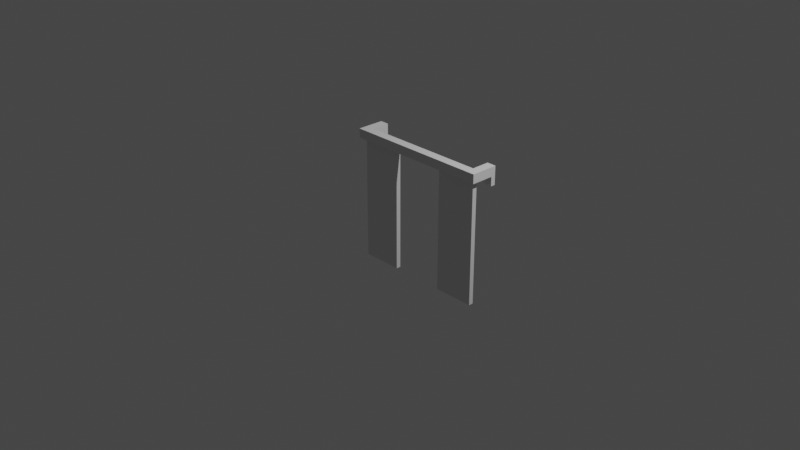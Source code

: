# Source: Curtain.blend  (saved by Blender 2.91.10; exported with 4.5.12 LTS)
import bpy
from mathutils import Matrix  # noqa: F401  (used for matrix-valued properties, if any)

bpy.ops.wm.read_factory_settings(use_empty=True)
scene = bpy.context.scene
scene.name = 'Scene'

# ---- collections
col_collection = bpy.data.collections.new('Collection'); scene.collection.children.link(col_collection)

# ---- world
world_world = bpy.data.worlds.new('World'); scene.world = world_world
world_world.use_nodes = True; world_world.node_tree.nodes.clear()
_N = world_world.node_tree.nodes; _L = world_world.node_tree.links
n0 = _N.new('ShaderNodeOutputWorld'); n0.name = 'World Output'; n0.location = (300, 300)
n1 = _N.new('ShaderNodeBackground'); n1.name = 'Background'; n1.location = (10, 300)
n1.inputs[0].default_value = (0.05088, 0.05088, 0.05088, 1.0)
_L.new(n1.outputs[0], n0.inputs[0])
n0.is_active_output = True
world_world.color = (0.05088, 0.05088, 0.05088)
world_world.use_sun_shadow = False
world_world.sun_shadow_jitter_overblur = 0.0

# ---- cameras
cam_camera = bpy.data.cameras.new('Camera')
cam_camera.clip_end = 100.0
cam_camera.ortho_scale = 7.314

# ---- lights
light_light = bpy.data.lights.new('Light', 'POINT')
light_light.transmission_factor = 0.0
light_light.energy = 1000.0
light_light.shadow_soft_size = 0.1
light_light.shadow_maximum_resolution = 0.006
light_light.use_absolute_resolution = True

# ---- meshes
me_w_rfel_006 = bpy.data.meshes.new('Würfel.006')
me_w_rfel_006.from_pydata([(6.0, 5.0, -8.0), (6.0, 5.0, 19.0), (6.0, 6.0, -8.0), (6.0, 6.0, 19.0), (15.0, 5.0, -8.0), (15.0, 5.0, 19.0), (15.0, 6.0, -8.0), (15.0, 6.0, 19.0), (-16.0, 4.0, 19.0), (-16.0, 4.0, 21.0), (-16.0, 6.0, 19.0), (-16.0, 6.0, 21.0), (16.0, 4.0, 19.0), (16.0, 4.0, 21.0), (16.0, 6.0, 19.0), (16.0, 6.0, 21.0), (-16.0, 6.0, 19.0), (-16.0, 6.0, 21.0), (-16.0, 10.0, 19.0), (-16.0, 10.0, 21.0), (-14.0, 6.0, 19.0), (-14.0, 6.0, 21.0), (-14.0, 10.0, 19.0), (-14.0, 10.0, 21.0), (-16.0, 9.0, 17.0), (-16.0, 9.0, 19.0), (-16.0, 10.0, 17.0), (-16.0, 10.0, 19.0), (-14.0, 9.0, 17.0), (-14.0, 9.0, 19.0), (-14.0, 10.0, 17.0), (-14.0, 10.0, 19.0), (14.0, 9.0, 17.0), (14.0, 9.0, 19.0), (14.0, 10.0, 17.0), (14.0, 10.0, 19.0), (16.0, 9.0, 17.0), (16.0, 9.0, 19.0), (16.0, 10.0, 17.0), (16.0, 10.0, 19.0), (14.0, 6.0, 19.0), (14.0, 6.0, 21.0), (14.0, 10.0, 19.0), (14.0, 10.0, 21.0), (16.0, 6.0, 19.0), (16.0, 6.0, 21.0), (16.0, 10.0, 19.0), (16.0, 10.0, 21.0), (-15.0, 5.0, -8.0), (-15.0, 5.0, 19.0), (-15.0, 6.0, -8.0), (-15.0, 6.0, 19.0), (-6.0, 5.0, -8.0), (-6.0, 5.0, 19.0), (-6.0, 6.0, -8.0), (-6.0, 6.0, 19.0)], [], [(0, 1, 3, 2), (2, 3, 7, 6), (6, 7, 5, 4), (4, 5, 1, 0), (2, 6, 4, 0), (7, 3, 1, 5), (8, 9, 11, 10), (10, 11, 15, 14), (14, 15, 13, 12), (12, 13, 9, 8), (10, 14, 12, 8), (15, 11, 9, 13), (16, 17, 19, 18), (18, 19, 23, 22), (22, 23, 21, 20), (20, 21, 17, 16), (18, 22, 20, 16), (23, 19, 17, 21), (24, 25, 27, 26), (26, 27, 31, 30), (30, 31, 29, 28), (28, 29, 25, 24), (26, 30, 28, 24), (31, 27, 25, 29), (32, 33, 35, 34), (34, 35, 39, 38), (38, 39, 37, 36), (36, 37, 33, 32), (34, 38, 36, 32), (39, 35, 33, 37), (40, 41, 43, 42), (42, 43, 47, 46), (46, 47, 45, 44), (44, 45, 41, 40), (42, 46, 44, 40), (47, 43, 41, 45), (48, 49, 51, 50), (50, 51, 55, 54), (54, 55, 53, 52), (52, 53, 49, 48), (50, 54, 52, 48), (55, 51, 49, 53)])
_uv = me_w_rfel_006.uv_layers.new(name='UV-Map')
_uv.uv.foreach_set('vector', [0.07812, 0.4531, 0.07812, 0.6641, 0.07031, 0.6641, 0.07031, 0.4531, 0.07031, 0.4531, 0.07031, 0.6641, 0.0, 0.6641, 0.0, 0.4531, 0.1562, 0.4531, 0.1562, 0.6641, 0.1484, 0.6641, 0.1484, 0.4531, 0.1484, 0.4531, 0.1484, 0.6641, 0.07812, 0.6641, 0.07812, 0.4531, 0.07812, 0.6641, 0.07812, 0.7344, 0.08594, 0.7344, 0.08594, 0.6641, 0.07031, 0.7344, 0.07031, 0.6641, 0.07812, 0.6641, 0.07812, 0.7344, 0.2656, 0.7344, 0.2656, 0.75, 0.25, 0.75, 0.25, 0.7344, 0.25, 0.7344, 0.25, 0.75, 0.0, 0.75, 0.0, 0.7344, 0.5312, 0.7344, 0.5312, 0.75, 0.5156, 0.75, 0.5156, 0.7344, 0.5156, 0.7344, 0.5156, 0.75, 0.2656, 0.75, 0.2656, 0.7344, 0.2656, 0.75, 0.2656, 1.0, 0.2812, 1.0, 0.2812, 0.75, 0.25, 1.0, 0.25, 0.75, 0.2656, 0.75, 0.2656, 1.0, 0.04688, 0.9375, 0.04688, 0.9531, 0.01562, 0.9531, 0.01562, 0.9375, 0.01562, 0.9375, 0.01562, 0.9531, 0.0, 0.9531, 0.0, 0.9375, 0.09375, 0.9375, 0.09375, 0.9531, 0.0625, 0.9531, 0.0625, 0.9375, 0.0625, 0.9375, 0.0625, 0.9531, 0.04688, 0.9531, 0.04688, 0.9375, 0.04688, 0.9531, 0.04688, 0.9688, 0.07812, 0.9688, 0.07812, 0.9531, 0.01562, 0.9688, 0.01562, 0.9531, 0.04688, 0.9531, 0.04688, 0.9688, 0.07031, 0.9062, 0.07031, 0.9219, 0.0625, 0.9219, 0.0625, 0.9062, 0.0625, 0.9062, 0.0625, 0.9219, 0.04688, 0.9219, 0.04688, 0.9062, 0.09375, 0.9062, 0.09375, 0.9219, 0.08594, 0.9219, 0.08594, 0.9062, 0.08594, 0.9062, 0.08594, 0.9219, 0.07031, 0.9219, 0.07031, 0.9062, 0.07031, 0.9219, 0.07031, 0.9375, 0.07812, 0.9375, 0.07812, 0.9219, 0.0625, 0.9375, 0.0625, 0.9219, 0.07031, 0.9219, 0.07031, 0.9375, 0.02344, 0.9062, 0.02344, 0.9219, 0.01562, 0.9219, 0.01562, 0.9062, 0.01562, 0.9062, 0.01562, 0.9219, 0.0, 0.9219, 0.0, 0.9062, 0.04688, 0.9062, 0.04688, 0.9219, 0.03906, 0.9219, 0.03906, 0.9062, 0.03906, 0.9062, 0.03906, 0.9219, 0.02344, 0.9219, 0.02344, 0.9062, 0.02344, 0.9219, 0.02344, 0.9375, 0.03125, 0.9375, 0.03125, 0.9219, 0.01562, 0.9375, 0.01562, 0.9219, 0.02344, 0.9219, 0.02344, 0.9375, 0.04688, 0.9688, 0.04688, 0.9844, 0.01562, 0.9844, 0.01562, 0.9688, 0.01562, 0.9688, 0.01562, 0.9844, 0.0, 0.9844, 0.0, 0.9688, 0.09375, 0.9688, 0.09375, 0.9844, 0.0625, 0.9844, 0.0625, 0.9688, 0.0625, 0.9688, 0.0625, 0.9844, 0.04688, 0.9844, 0.04688, 0.9688, 0.04688, 0.9844, 0.04688, 1.0, 0.07812, 1.0, 0.07812, 0.9844, 0.01562, 1.0, 0.01562, 0.9844, 0.04688, 0.9844, 0.04688, 1.0, 0.2344, 0.4531, 0.2344, 0.6641, 0.2266, 0.6641, 0.2266, 0.4531, 0.2266, 0.4531, 0.2266, 0.6641, 0.1562, 0.6641, 0.1562, 0.4531, 0.3125, 0.4531, 0.3125, 0.6641, 0.3047, 0.6641, 0.3047, 0.4531, 0.3047, 0.4531, 0.3047, 0.6641, 0.2344, 0.6641, 0.2344, 0.4531, 0.2344, 0.6641, 0.2344, 0.7344, 0.2422, 0.7344, 0.2422, 0.6641, 0.2266, 0.7344, 0.2266, 0.6641, 0.2344, 0.6641, 0.2344, 0.7344])
me_w_rfel_006.use_remesh_fix_poles = True
me_w_rfel_006.use_remesh_preserve_attributes = False
me_w_rfel_006.use_mirror_vertex_groups = False
me_w_rfel_006.update()

# ---- objects
ob_cube = bpy.data.objects.new('cube', me_w_rfel_006)
ob_light = bpy.data.objects.new('Light', light_light)
ob_camera = bpy.data.objects.new('Camera', cam_camera)

# ---- transforms, parenting, visibility, modifiers, constraints
ob_cube.location = (0.0009172, -0.003322, -0.3798)
ob_cube.scale = (0.051, 0.051, 0.051)
ob_cube.lineart.crease_threshold = 0.0
ob_light.location = (4.076, 1.005, 5.904)
ob_light.rotation_euler = (0.6503, 0.05522, 1.866)
ob_light.lock_rotations_4d = False
ob_light.empty_display_type = 'ARROWS'
ob_light.color = (0.0, 0.0, 0.0, 0.0)
ob_light.lineart.crease_threshold = 0.0
ob_camera.location = (7.359, -6.926, 4.958)
ob_camera.rotation_euler = (1.109, 0.0, 0.8149)
ob_camera.lock_rotations_4d = False
ob_camera.empty_display_type = 'ARROWS'
ob_camera.color = (0.0, 0.0, 0.0, 0.0)
ob_camera.display_type = 'WIRE'
ob_camera.lineart.crease_threshold = 0.0

# ---- collection membership
scene.collection.objects.link(ob_cube)
col_collection.objects.link(ob_light)
col_collection.objects.link(ob_camera)

# ---- scene / render settings (as saved in the file)
scene.camera = ob_camera
scene.frame_start = 1; scene.frame_end = 250; scene.frame_set(1)
scene.render.engine = 'BLENDER_EEVEE_NEXT'
scene.cycles.use_denoising = False
scene.cycles.samples = 128
scene.cycles.sampling_pattern = 'TABULATED_SOBOL'
scene.cycles.use_adaptive_sampling = False
scene.cycles.use_light_tree = False
scene.view_settings.view_transform = 'Filmic'
bpy.context.view_layer.update()
